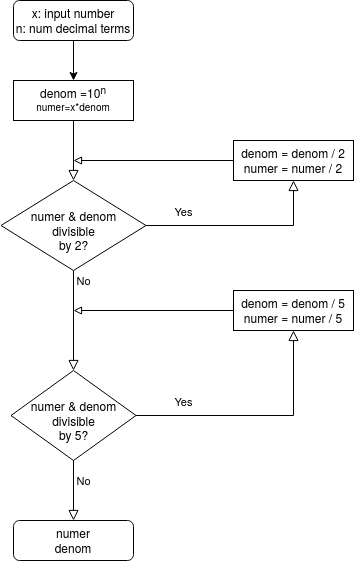

The diagram above was exported from draw.io. Its source (the exported page's mxGraphModel, read from the mxfile embedded in the PNG):
<mxGraphModel dx="1357" dy="778" grid="1" gridSize="10" guides="1" tooltips="1" connect="1" arrows="1" fold="1" page="1" pageScale="1" pageWidth="827" pageHeight="1169" math="0" shadow="0">
  <root>
    <mxCell id="WIyWlLk6GJQsqaUBKTNV-0" />
    <mxCell id="WIyWlLk6GJQsqaUBKTNV-1" parent="WIyWlLk6GJQsqaUBKTNV-0" />
    <mxCell id="WIyWlLk6GJQsqaUBKTNV-2" value="" style="rounded=0;html=1;jettySize=auto;orthogonalLoop=1;fontSize=11;endArrow=block;endFill=0;endSize=8;strokeWidth=1;shadow=0;labelBackgroundColor=none;edgeStyle=orthogonalEdgeStyle;exitX=0.5;exitY=1;exitDx=0;exitDy=0;" parent="WIyWlLk6GJQsqaUBKTNV-1" source="UzTKC4MBdI--t_rn_mEh-0" target="WIyWlLk6GJQsqaUBKTNV-6" edge="1">
      <mxGeometry relative="1" as="geometry" />
    </mxCell>
    <mxCell id="UzTKC4MBdI--t_rn_mEh-2" style="edgeStyle=orthogonalEdgeStyle;rounded=0;orthogonalLoop=1;jettySize=auto;html=1;exitX=0.5;exitY=1;exitDx=0;exitDy=0;" edge="1" parent="WIyWlLk6GJQsqaUBKTNV-1" source="WIyWlLk6GJQsqaUBKTNV-3" target="UzTKC4MBdI--t_rn_mEh-0">
      <mxGeometry relative="1" as="geometry" />
    </mxCell>
    <mxCell id="WIyWlLk6GJQsqaUBKTNV-3" value="&lt;div&gt;x: input number&lt;/div&gt;&lt;div&gt;n: num decimal terms&lt;br&gt;&lt;/div&gt;" style="rounded=1;whiteSpace=wrap;html=1;fontSize=12;glass=0;strokeWidth=1;shadow=0;" parent="WIyWlLk6GJQsqaUBKTNV-1" vertex="1">
      <mxGeometry x="160" y="20" width="120" height="40" as="geometry" />
    </mxCell>
    <mxCell id="WIyWlLk6GJQsqaUBKTNV-4" value="Yes" style="rounded=0;html=1;jettySize=auto;orthogonalLoop=1;fontSize=11;endArrow=block;endFill=0;endSize=8;strokeWidth=1;shadow=0;labelBackgroundColor=none;edgeStyle=orthogonalEdgeStyle;exitX=1;exitY=0.5;exitDx=0;exitDy=0;entryX=0.5;entryY=1;entryDx=0;entryDy=0;" parent="WIyWlLk6GJQsqaUBKTNV-1" source="WIyWlLk6GJQsqaUBKTNV-6" target="WIyWlLk6GJQsqaUBKTNV-7" edge="1">
      <mxGeometry x="0.6883" y="110" relative="1" as="geometry">
        <mxPoint as="offset" />
      </mxGeometry>
    </mxCell>
    <mxCell id="WIyWlLk6GJQsqaUBKTNV-6" value="&lt;div&gt;&lt;br&gt;&lt;/div&gt;&lt;div&gt;numer &amp;amp; denom &lt;br&gt;&lt;/div&gt;&lt;div&gt;divisible &lt;br&gt;&lt;/div&gt;&lt;div&gt;by 2?&lt;/div&gt;" style="rhombus;whiteSpace=wrap;html=1;shadow=0;fontFamily=Helvetica;fontSize=12;align=center;strokeWidth=1;spacing=6;spacingTop=-4;" parent="WIyWlLk6GJQsqaUBKTNV-1" vertex="1">
      <mxGeometry x="147.5" y="200" width="145" height="90" as="geometry" />
    </mxCell>
    <mxCell id="UzTKC4MBdI--t_rn_mEh-7" style="edgeStyle=orthogonalEdgeStyle;rounded=0;orthogonalLoop=1;jettySize=auto;html=1;exitX=0;exitY=0.5;exitDx=0;exitDy=0;endArrow=block;endFill=0;" edge="1" parent="WIyWlLk6GJQsqaUBKTNV-1" source="WIyWlLk6GJQsqaUBKTNV-7">
      <mxGeometry relative="1" as="geometry">
        <mxPoint x="220" y="180" as="targetPoint" />
      </mxGeometry>
    </mxCell>
    <mxCell id="WIyWlLk6GJQsqaUBKTNV-7" value="&lt;div&gt;denom = denom / 2&lt;/div&gt;numer = numer / 2" style="rounded=0;whiteSpace=wrap;html=1;fontSize=12;glass=0;strokeWidth=1;shadow=0;" parent="WIyWlLk6GJQsqaUBKTNV-1" vertex="1">
      <mxGeometry x="380" y="160" width="120" height="40" as="geometry" />
    </mxCell>
    <mxCell id="UzTKC4MBdI--t_rn_mEh-0" value="&lt;div&gt;denom =10&lt;sup&gt;n&lt;/sup&gt;&lt;/div&gt;&lt;div&gt;&lt;sup&gt;numer=x*denom&lt;br&gt;&lt;/sup&gt;&lt;/div&gt;" style="rounded=0;whiteSpace=wrap;html=1;fontSize=12;glass=0;strokeWidth=1;shadow=0;" vertex="1" parent="WIyWlLk6GJQsqaUBKTNV-1">
      <mxGeometry x="160" y="100" width="120" height="40" as="geometry" />
    </mxCell>
    <mxCell id="UzTKC4MBdI--t_rn_mEh-8" value="&lt;div&gt;&lt;br&gt;&lt;/div&gt;&lt;div&gt;numer &amp;amp; denom &lt;br&gt;&lt;/div&gt;&lt;div&gt;divisible &lt;br&gt;&lt;/div&gt;&lt;div&gt;by 5?&lt;/div&gt;" style="rhombus;whiteSpace=wrap;html=1;shadow=0;fontFamily=Helvetica;fontSize=12;align=center;strokeWidth=1;spacing=6;spacingTop=-4;" vertex="1" parent="WIyWlLk6GJQsqaUBKTNV-1">
      <mxGeometry x="157.5" y="390" width="125" height="90" as="geometry" />
    </mxCell>
    <mxCell id="UzTKC4MBdI--t_rn_mEh-9" value="No" style="rounded=0;html=1;jettySize=auto;orthogonalLoop=1;fontSize=11;endArrow=block;endFill=0;endSize=8;strokeWidth=1;shadow=0;labelBackgroundColor=none;edgeStyle=orthogonalEdgeStyle;exitX=0.5;exitY=1;exitDx=0;exitDy=0;entryX=0.5;entryY=0;entryDx=0;entryDy=0;" edge="1" parent="WIyWlLk6GJQsqaUBKTNV-1" source="WIyWlLk6GJQsqaUBKTNV-6" target="UzTKC4MBdI--t_rn_mEh-8">
      <mxGeometry x="-0.8" y="10" relative="1" as="geometry">
        <mxPoint as="offset" />
        <mxPoint x="390" y="629" as="sourcePoint" />
        <mxPoint x="390" y="689" as="targetPoint" />
      </mxGeometry>
    </mxCell>
    <mxCell id="UzTKC4MBdI--t_rn_mEh-11" value="Yes" style="rounded=0;html=1;jettySize=auto;orthogonalLoop=1;fontSize=11;endArrow=block;endFill=0;endSize=8;strokeWidth=1;shadow=0;labelBackgroundColor=none;edgeStyle=orthogonalEdgeStyle;entryX=0.5;entryY=1;entryDx=0;entryDy=0;exitX=1;exitY=0.5;exitDx=0;exitDy=0;" edge="1" target="UzTKC4MBdI--t_rn_mEh-12" parent="WIyWlLk6GJQsqaUBKTNV-1" source="UzTKC4MBdI--t_rn_mEh-8">
      <mxGeometry x="0.4227" y="110" relative="1" as="geometry">
        <mxPoint y="1" as="offset" />
        <mxPoint x="290" y="430" as="sourcePoint" />
        <Array as="points">
          <mxPoint x="440" y="435" />
        </Array>
      </mxGeometry>
    </mxCell>
    <mxCell id="UzTKC4MBdI--t_rn_mEh-12" value="&lt;div&gt;denom = denom / 5&lt;br&gt;&lt;/div&gt;numer = numer / 5" style="rounded=0;whiteSpace=wrap;html=1;fontSize=12;glass=0;strokeWidth=1;shadow=0;" vertex="1" parent="WIyWlLk6GJQsqaUBKTNV-1">
      <mxGeometry x="380" y="310" width="120" height="40" as="geometry" />
    </mxCell>
    <mxCell id="UzTKC4MBdI--t_rn_mEh-13" style="edgeStyle=orthogonalEdgeStyle;rounded=0;orthogonalLoop=1;jettySize=auto;html=1;exitX=0;exitY=0.5;exitDx=0;exitDy=0;endArrow=block;endFill=0;" edge="1" source="UzTKC4MBdI--t_rn_mEh-12" parent="WIyWlLk6GJQsqaUBKTNV-1">
      <mxGeometry relative="1" as="geometry">
        <mxPoint x="220" y="330" as="targetPoint" />
      </mxGeometry>
    </mxCell>
    <mxCell id="UzTKC4MBdI--t_rn_mEh-14" value="No" style="rounded=0;html=1;jettySize=auto;orthogonalLoop=1;fontSize=11;endArrow=block;endFill=0;endSize=8;strokeWidth=1;shadow=0;labelBackgroundColor=none;edgeStyle=orthogonalEdgeStyle;" edge="1" target="UzTKC4MBdI--t_rn_mEh-15" parent="WIyWlLk6GJQsqaUBKTNV-1">
      <mxGeometry x="-0.3333" y="10" relative="1" as="geometry">
        <mxPoint as="offset" />
        <mxPoint x="220" y="480" as="sourcePoint" />
      </mxGeometry>
    </mxCell>
    <mxCell id="UzTKC4MBdI--t_rn_mEh-15" value="&lt;div&gt;numer &lt;br&gt;&lt;/div&gt;&lt;div&gt; denom &lt;/div&gt;" style="rounded=1;whiteSpace=wrap;html=1;fontSize=12;glass=0;strokeWidth=1;shadow=0;" vertex="1" parent="WIyWlLk6GJQsqaUBKTNV-1">
      <mxGeometry x="160" y="540" width="120" height="40" as="geometry" />
    </mxCell>
  </root>
</mxGraphModel>